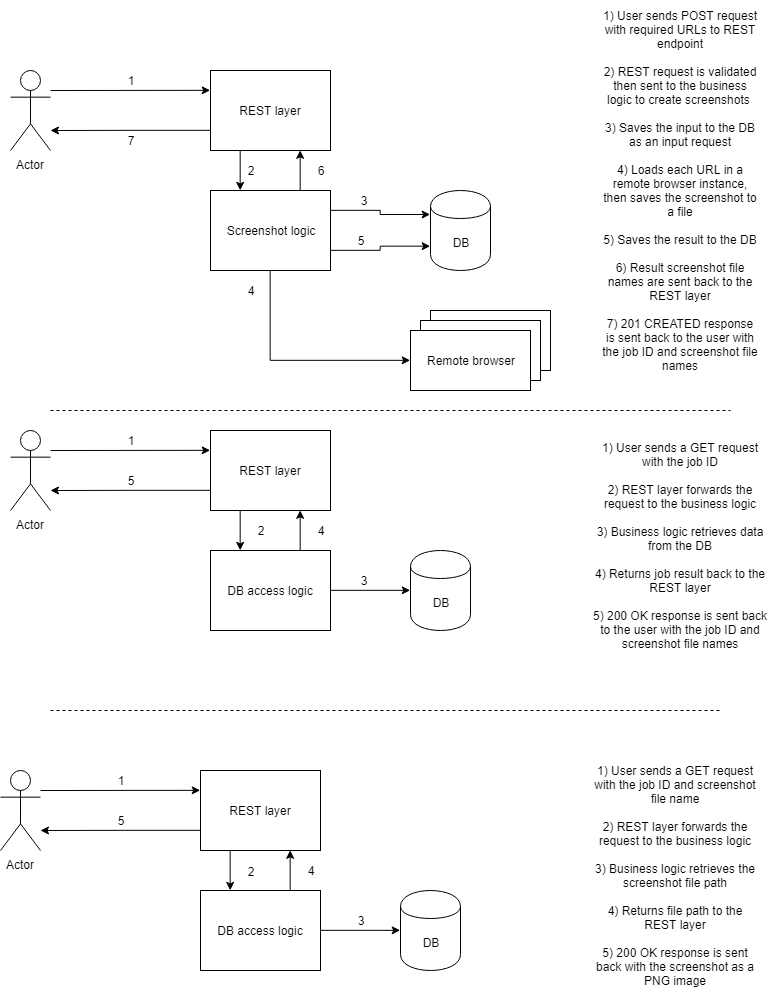

The diagram above was exported from draw.io. Its source (the exported page's mxGraphModel, read from the mxfile embedded in the PNG):
<mxGraphModel dx="1362" dy="596" grid="1" gridSize="10" guides="1" tooltips="1" connect="1" arrows="1" fold="1" page="1" pageScale="1" pageWidth="827" pageHeight="1169" math="0" shadow="0">
  <root>
    <mxCell id="0" />
    <mxCell id="1" parent="0" />
    <mxCell id="POuqV3GvB5eswisFRr92-1" value="Actor" style="shape=umlActor;verticalLabelPosition=bottom;labelBackgroundColor=#ffffff;verticalAlign=top;html=1;outlineConnect=0;" vertex="1" parent="1">
      <mxGeometry x="40" y="80" width="40" height="80" as="geometry" />
    </mxCell>
    <mxCell id="POuqV3GvB5eswisFRr92-16" style="edgeStyle=orthogonalEdgeStyle;rounded=0;orthogonalLoop=1;jettySize=auto;html=1;exitX=0.25;exitY=1;exitDx=0;exitDy=0;entryX=0.25;entryY=0;entryDx=0;entryDy=0;" edge="1" parent="1" source="POuqV3GvB5eswisFRr92-2" target="POuqV3GvB5eswisFRr92-5">
      <mxGeometry relative="1" as="geometry" />
    </mxCell>
    <mxCell id="POuqV3GvB5eswisFRr92-56" style="edgeStyle=orthogonalEdgeStyle;rounded=0;orthogonalLoop=1;jettySize=auto;html=1;exitX=0;exitY=0.75;exitDx=0;exitDy=0;" edge="1" parent="1" source="POuqV3GvB5eswisFRr92-2">
      <mxGeometry relative="1" as="geometry">
        <mxPoint x="80" y="140" as="targetPoint" />
      </mxGeometry>
    </mxCell>
    <mxCell id="POuqV3GvB5eswisFRr92-2" value="REST layer&lt;br&gt;" style="rounded=0;whiteSpace=wrap;html=1;" vertex="1" parent="1">
      <mxGeometry x="240" y="80" width="120" height="80" as="geometry" />
    </mxCell>
    <mxCell id="POuqV3GvB5eswisFRr92-3" value="1) User sends POST request with required URLs to REST endpoint&lt;br&gt;&lt;br&gt;2) REST request is validated then sent to the business logic to create screenshots&amp;nbsp;&lt;br&gt;&lt;br&gt;3) Saves the input to the DB as an input request&lt;br&gt;&lt;br&gt;4) Loads each URL in a remote browser instance, then saves the screenshot to a file&lt;br&gt;&lt;br&gt;5) Saves the result to the DB&lt;br&gt;&lt;br&gt;6) Result screenshot file names are sent back to the REST layer&lt;br&gt;&lt;br&gt;7) 201 CREATED response is sent back to the user with the job ID and screenshot file names&lt;br&gt;" style="text;html=1;strokeColor=none;fillColor=none;align=center;verticalAlign=middle;whiteSpace=wrap;rounded=0;" vertex="1" parent="1">
      <mxGeometry x="630" y="10" width="160" height="380" as="geometry" />
    </mxCell>
    <mxCell id="POuqV3GvB5eswisFRr92-4" value="" style="endArrow=classic;html=1;entryX=0;entryY=0.25;entryDx=0;entryDy=0;" edge="1" parent="1" target="POuqV3GvB5eswisFRr92-2">
      <mxGeometry width="50" height="50" relative="1" as="geometry">
        <mxPoint x="80" y="100" as="sourcePoint" />
        <mxPoint x="90" y="460" as="targetPoint" />
      </mxGeometry>
    </mxCell>
    <mxCell id="POuqV3GvB5eswisFRr92-17" style="edgeStyle=orthogonalEdgeStyle;rounded=0;orthogonalLoop=1;jettySize=auto;html=1;exitX=0.5;exitY=1;exitDx=0;exitDy=0;entryX=0;entryY=0.5;entryDx=0;entryDy=0;" edge="1" parent="1" source="POuqV3GvB5eswisFRr92-5" target="POuqV3GvB5eswisFRr92-12">
      <mxGeometry relative="1" as="geometry" />
    </mxCell>
    <mxCell id="POuqV3GvB5eswisFRr92-23" style="edgeStyle=orthogonalEdgeStyle;rounded=0;orthogonalLoop=1;jettySize=auto;html=1;exitX=1;exitY=0.75;exitDx=0;exitDy=0;entryX=0;entryY=0.7;entryDx=0;entryDy=0;" edge="1" parent="1" source="POuqV3GvB5eswisFRr92-5" target="POuqV3GvB5eswisFRr92-13">
      <mxGeometry relative="1" as="geometry" />
    </mxCell>
    <mxCell id="POuqV3GvB5eswisFRr92-25" style="edgeStyle=orthogonalEdgeStyle;rounded=0;orthogonalLoop=1;jettySize=auto;html=1;exitX=1;exitY=0.25;exitDx=0;exitDy=0;entryX=0;entryY=0.3;entryDx=0;entryDy=0;" edge="1" parent="1" source="POuqV3GvB5eswisFRr92-5" target="POuqV3GvB5eswisFRr92-13">
      <mxGeometry relative="1" as="geometry" />
    </mxCell>
    <mxCell id="POuqV3GvB5eswisFRr92-55" style="edgeStyle=orthogonalEdgeStyle;rounded=0;orthogonalLoop=1;jettySize=auto;html=1;exitX=0.75;exitY=0;exitDx=0;exitDy=0;entryX=0.75;entryY=1;entryDx=0;entryDy=0;" edge="1" parent="1" source="POuqV3GvB5eswisFRr92-5" target="POuqV3GvB5eswisFRr92-2">
      <mxGeometry relative="1" as="geometry" />
    </mxCell>
    <mxCell id="POuqV3GvB5eswisFRr92-5" value="Screenshot logic" style="rounded=0;whiteSpace=wrap;html=1;" vertex="1" parent="1">
      <mxGeometry x="240" y="200" width="120" height="80" as="geometry" />
    </mxCell>
    <mxCell id="POuqV3GvB5eswisFRr92-9" value="" style="rounded=0;whiteSpace=wrap;html=1;" vertex="1" parent="1">
      <mxGeometry x="460" y="320" width="120" height="60" as="geometry" />
    </mxCell>
    <mxCell id="POuqV3GvB5eswisFRr92-11" value="" style="rounded=0;whiteSpace=wrap;html=1;" vertex="1" parent="1">
      <mxGeometry x="450" y="330" width="120" height="60" as="geometry" />
    </mxCell>
    <mxCell id="POuqV3GvB5eswisFRr92-12" value="Remote browser" style="rounded=0;whiteSpace=wrap;html=1;" vertex="1" parent="1">
      <mxGeometry x="440" y="340" width="120" height="60" as="geometry" />
    </mxCell>
    <mxCell id="POuqV3GvB5eswisFRr92-13" value="DB&lt;br&gt;" style="shape=cylinder;whiteSpace=wrap;html=1;boundedLbl=1;backgroundOutline=1;" vertex="1" parent="1">
      <mxGeometry x="460" y="200" width="60" height="80" as="geometry" />
    </mxCell>
    <mxCell id="POuqV3GvB5eswisFRr92-19" value="2" style="text;html=1;strokeColor=none;fillColor=none;align=center;verticalAlign=middle;whiteSpace=wrap;rounded=0;" vertex="1" parent="1">
      <mxGeometry x="260" y="170" width="40" height="20" as="geometry" />
    </mxCell>
    <mxCell id="POuqV3GvB5eswisFRr92-20" value="3" style="text;html=1;strokeColor=none;fillColor=none;align=center;verticalAlign=middle;whiteSpace=wrap;rounded=0;" vertex="1" parent="1">
      <mxGeometry x="373" y="200" width="40" height="20" as="geometry" />
    </mxCell>
    <mxCell id="POuqV3GvB5eswisFRr92-21" value="4" style="text;html=1;strokeColor=none;fillColor=none;align=center;verticalAlign=middle;whiteSpace=wrap;rounded=0;" vertex="1" parent="1">
      <mxGeometry x="260" y="290" width="40" height="20" as="geometry" />
    </mxCell>
    <mxCell id="POuqV3GvB5eswisFRr92-26" value="5" style="text;html=1;strokeColor=none;fillColor=none;align=center;verticalAlign=middle;whiteSpace=wrap;rounded=0;" vertex="1" parent="1">
      <mxGeometry x="370" y="240" width="40" height="20" as="geometry" />
    </mxCell>
    <mxCell id="POuqV3GvB5eswisFRr92-29" value="Actor" style="shape=umlActor;verticalLabelPosition=bottom;labelBackgroundColor=#ffffff;verticalAlign=top;html=1;outlineConnect=0;" vertex="1" parent="1">
      <mxGeometry x="40" y="440" width="40" height="80" as="geometry" />
    </mxCell>
    <mxCell id="POuqV3GvB5eswisFRr92-59" style="edgeStyle=orthogonalEdgeStyle;rounded=0;orthogonalLoop=1;jettySize=auto;html=1;exitX=0.25;exitY=1;exitDx=0;exitDy=0;entryX=0.25;entryY=0;entryDx=0;entryDy=0;" edge="1" parent="1" source="POuqV3GvB5eswisFRr92-30" target="POuqV3GvB5eswisFRr92-31">
      <mxGeometry relative="1" as="geometry" />
    </mxCell>
    <mxCell id="POuqV3GvB5eswisFRr92-67" style="edgeStyle=orthogonalEdgeStyle;rounded=0;orthogonalLoop=1;jettySize=auto;html=1;exitX=0;exitY=0.75;exitDx=0;exitDy=0;" edge="1" parent="1" source="POuqV3GvB5eswisFRr92-30">
      <mxGeometry relative="1" as="geometry">
        <mxPoint x="80" y="500" as="targetPoint" />
      </mxGeometry>
    </mxCell>
    <mxCell id="POuqV3GvB5eswisFRr92-30" value="REST layer" style="rounded=0;whiteSpace=wrap;html=1;" vertex="1" parent="1">
      <mxGeometry x="240" y="440" width="120" height="80" as="geometry" />
    </mxCell>
    <mxCell id="POuqV3GvB5eswisFRr92-60" style="edgeStyle=orthogonalEdgeStyle;rounded=0;orthogonalLoop=1;jettySize=auto;html=1;exitX=0.75;exitY=0;exitDx=0;exitDy=0;entryX=0.75;entryY=1;entryDx=0;entryDy=0;" edge="1" parent="1" source="POuqV3GvB5eswisFRr92-31" target="POuqV3GvB5eswisFRr92-30">
      <mxGeometry relative="1" as="geometry" />
    </mxCell>
    <mxCell id="POuqV3GvB5eswisFRr92-66" style="edgeStyle=orthogonalEdgeStyle;rounded=0;orthogonalLoop=1;jettySize=auto;html=1;exitX=1;exitY=0.5;exitDx=0;exitDy=0;entryX=0;entryY=0.5;entryDx=0;entryDy=0;" edge="1" parent="1" source="POuqV3GvB5eswisFRr92-31" target="POuqV3GvB5eswisFRr92-65">
      <mxGeometry relative="1" as="geometry" />
    </mxCell>
    <mxCell id="POuqV3GvB5eswisFRr92-31" value="DB access logic" style="rounded=0;whiteSpace=wrap;html=1;" vertex="1" parent="1">
      <mxGeometry x="240" y="560" width="120" height="80" as="geometry" />
    </mxCell>
    <mxCell id="POuqV3GvB5eswisFRr92-36" value="" style="endArrow=none;dashed=1;html=1;" edge="1" parent="1">
      <mxGeometry width="50" height="50" relative="1" as="geometry">
        <mxPoint x="80" y="420" as="sourcePoint" />
        <mxPoint x="760" y="420" as="targetPoint" />
      </mxGeometry>
    </mxCell>
    <mxCell id="POuqV3GvB5eswisFRr92-41" value="" style="endArrow=classic;html=1;entryX=0;entryY=0.25;entryDx=0;entryDy=0;" edge="1" parent="1" target="POuqV3GvB5eswisFRr92-30">
      <mxGeometry width="50" height="50" relative="1" as="geometry">
        <mxPoint x="80" y="460" as="sourcePoint" />
        <mxPoint x="140" y="460" as="targetPoint" />
      </mxGeometry>
    </mxCell>
    <mxCell id="POuqV3GvB5eswisFRr92-57" value="6" style="text;html=1;strokeColor=none;fillColor=none;align=center;verticalAlign=middle;whiteSpace=wrap;rounded=0;" vertex="1" parent="1">
      <mxGeometry x="330" y="170" width="40" height="20" as="geometry" />
    </mxCell>
    <mxCell id="POuqV3GvB5eswisFRr92-58" value="7" style="text;html=1;strokeColor=none;fillColor=none;align=center;verticalAlign=middle;whiteSpace=wrap;rounded=0;" vertex="1" parent="1">
      <mxGeometry x="140" y="140" width="40" height="20" as="geometry" />
    </mxCell>
    <mxCell id="POuqV3GvB5eswisFRr92-65" value="DB" style="shape=cylinder;whiteSpace=wrap;html=1;boundedLbl=1;backgroundOutline=1;" vertex="1" parent="1">
      <mxGeometry x="440" y="560" width="60" height="80" as="geometry" />
    </mxCell>
    <mxCell id="POuqV3GvB5eswisFRr92-69" value="Actor" style="shape=umlActor;verticalLabelPosition=bottom;labelBackgroundColor=#ffffff;verticalAlign=top;html=1;outlineConnect=0;" vertex="1" parent="1">
      <mxGeometry x="30" y="780" width="40" height="80" as="geometry" />
    </mxCell>
    <mxCell id="POuqV3GvB5eswisFRr92-70" style="edgeStyle=orthogonalEdgeStyle;rounded=0;orthogonalLoop=1;jettySize=auto;html=1;exitX=0.25;exitY=1;exitDx=0;exitDy=0;entryX=0.25;entryY=0;entryDx=0;entryDy=0;" edge="1" parent="1" source="POuqV3GvB5eswisFRr92-72" target="POuqV3GvB5eswisFRr92-75">
      <mxGeometry relative="1" as="geometry" />
    </mxCell>
    <mxCell id="POuqV3GvB5eswisFRr92-71" style="edgeStyle=orthogonalEdgeStyle;rounded=0;orthogonalLoop=1;jettySize=auto;html=1;exitX=0;exitY=0.75;exitDx=0;exitDy=0;" edge="1" parent="1" source="POuqV3GvB5eswisFRr92-72">
      <mxGeometry relative="1" as="geometry">
        <mxPoint x="70" y="840" as="targetPoint" />
      </mxGeometry>
    </mxCell>
    <mxCell id="POuqV3GvB5eswisFRr92-72" value="REST layer" style="rounded=0;whiteSpace=wrap;html=1;" vertex="1" parent="1">
      <mxGeometry x="230" y="780" width="120" height="80" as="geometry" />
    </mxCell>
    <mxCell id="POuqV3GvB5eswisFRr92-73" style="edgeStyle=orthogonalEdgeStyle;rounded=0;orthogonalLoop=1;jettySize=auto;html=1;exitX=0.75;exitY=0;exitDx=0;exitDy=0;entryX=0.75;entryY=1;entryDx=0;entryDy=0;" edge="1" parent="1" source="POuqV3GvB5eswisFRr92-75" target="POuqV3GvB5eswisFRr92-72">
      <mxGeometry relative="1" as="geometry" />
    </mxCell>
    <mxCell id="POuqV3GvB5eswisFRr92-74" style="edgeStyle=orthogonalEdgeStyle;rounded=0;orthogonalLoop=1;jettySize=auto;html=1;exitX=1;exitY=0.5;exitDx=0;exitDy=0;entryX=0;entryY=0.5;entryDx=0;entryDy=0;" edge="1" parent="1" source="POuqV3GvB5eswisFRr92-75" target="POuqV3GvB5eswisFRr92-77">
      <mxGeometry relative="1" as="geometry" />
    </mxCell>
    <mxCell id="POuqV3GvB5eswisFRr92-75" value="DB access logic" style="rounded=0;whiteSpace=wrap;html=1;" vertex="1" parent="1">
      <mxGeometry x="230" y="900" width="120" height="80" as="geometry" />
    </mxCell>
    <mxCell id="POuqV3GvB5eswisFRr92-76" value="" style="endArrow=classic;html=1;entryX=0;entryY=0.25;entryDx=0;entryDy=0;" edge="1" parent="1" target="POuqV3GvB5eswisFRr92-72">
      <mxGeometry width="50" height="50" relative="1" as="geometry">
        <mxPoint x="70" y="800" as="sourcePoint" />
        <mxPoint x="130" y="800" as="targetPoint" />
      </mxGeometry>
    </mxCell>
    <mxCell id="POuqV3GvB5eswisFRr92-77" value="DB" style="shape=cylinder;whiteSpace=wrap;html=1;boundedLbl=1;backgroundOutline=1;" vertex="1" parent="1">
      <mxGeometry x="430" y="900" width="60" height="80" as="geometry" />
    </mxCell>
    <mxCell id="POuqV3GvB5eswisFRr92-78" value="1) User sends a GET request with the job ID&lt;br&gt;&lt;br&gt;2) REST layer forwards the request to the business logic&lt;br&gt;&lt;br&gt;3) Business logic retrieves data from the DB&lt;br&gt;&lt;br&gt;4) Returns job result back to the REST layer&lt;br&gt;&lt;br&gt;5) 200 OK response is sent back to the user with the job ID and screenshot file names&lt;br&gt;" style="text;html=1;strokeColor=none;fillColor=none;align=center;verticalAlign=middle;whiteSpace=wrap;rounded=0;" vertex="1" parent="1">
      <mxGeometry x="620" y="440" width="180" height="230" as="geometry" />
    </mxCell>
    <mxCell id="POuqV3GvB5eswisFRr92-81" value="" style="endArrow=none;dashed=1;html=1;" edge="1" parent="1">
      <mxGeometry width="50" height="50" relative="1" as="geometry">
        <mxPoint x="80" y="720" as="sourcePoint" />
        <mxPoint x="750" y="720" as="targetPoint" />
      </mxGeometry>
    </mxCell>
    <mxCell id="POuqV3GvB5eswisFRr92-82" value="1) User sends a GET request with the job ID and screenshot file name&lt;br&gt;&lt;br&gt;2) REST layer forwards the request to the business logic&lt;br&gt;&lt;br&gt;3) Business logic retrieves the screenshot file path&lt;br&gt;&lt;br&gt;4) Returns file path to the REST layer&lt;br&gt;&lt;br&gt;5) 200 OK response is sent back with the screenshot as a PNG image&lt;br&gt;" style="text;html=1;strokeColor=none;fillColor=none;align=center;verticalAlign=middle;whiteSpace=wrap;rounded=0;" vertex="1" parent="1">
      <mxGeometry x="620" y="760" width="170" height="250" as="geometry" />
    </mxCell>
    <mxCell id="POuqV3GvB5eswisFRr92-83" value="1&lt;br&gt;" style="text;html=1;strokeColor=none;fillColor=none;align=center;verticalAlign=middle;whiteSpace=wrap;rounded=0;" vertex="1" parent="1">
      <mxGeometry x="140" y="440" width="40" height="20" as="geometry" />
    </mxCell>
    <mxCell id="POuqV3GvB5eswisFRr92-84" value="1&lt;br&gt;" style="text;html=1;strokeColor=none;fillColor=none;align=center;verticalAlign=middle;whiteSpace=wrap;rounded=0;" vertex="1" parent="1">
      <mxGeometry x="130" y="780" width="40" height="20" as="geometry" />
    </mxCell>
    <mxCell id="POuqV3GvB5eswisFRr92-85" value="1&lt;br&gt;" style="text;html=1;strokeColor=none;fillColor=none;align=center;verticalAlign=middle;whiteSpace=wrap;rounded=0;" vertex="1" parent="1">
      <mxGeometry x="140" y="80" width="40" height="20" as="geometry" />
    </mxCell>
    <mxCell id="POuqV3GvB5eswisFRr92-86" value="2" style="text;html=1;strokeColor=none;fillColor=none;align=center;verticalAlign=middle;whiteSpace=wrap;rounded=0;" vertex="1" parent="1">
      <mxGeometry x="270" y="530" width="40" height="20" as="geometry" />
    </mxCell>
    <mxCell id="POuqV3GvB5eswisFRr92-87" value="2" style="text;html=1;strokeColor=none;fillColor=none;align=center;verticalAlign=middle;whiteSpace=wrap;rounded=0;" vertex="1" parent="1">
      <mxGeometry x="260" y="871" width="40" height="20" as="geometry" />
    </mxCell>
    <mxCell id="POuqV3GvB5eswisFRr92-88" value="3" style="text;html=1;strokeColor=none;fillColor=none;align=center;verticalAlign=middle;whiteSpace=wrap;rounded=0;" vertex="1" parent="1">
      <mxGeometry x="373" y="580" width="40" height="20" as="geometry" />
    </mxCell>
    <mxCell id="POuqV3GvB5eswisFRr92-89" value="3" style="text;html=1;strokeColor=none;fillColor=none;align=center;verticalAlign=middle;whiteSpace=wrap;rounded=0;" vertex="1" parent="1">
      <mxGeometry x="370" y="920" width="40" height="20" as="geometry" />
    </mxCell>
    <mxCell id="POuqV3GvB5eswisFRr92-90" value="4" style="text;html=1;strokeColor=none;fillColor=none;align=center;verticalAlign=middle;whiteSpace=wrap;rounded=0;" vertex="1" parent="1">
      <mxGeometry x="330" y="530" width="40" height="20" as="geometry" />
    </mxCell>
    <mxCell id="POuqV3GvB5eswisFRr92-91" value="4" style="text;html=1;strokeColor=none;fillColor=none;align=center;verticalAlign=middle;whiteSpace=wrap;rounded=0;" vertex="1" parent="1">
      <mxGeometry x="320" y="870" width="40" height="20" as="geometry" />
    </mxCell>
    <mxCell id="POuqV3GvB5eswisFRr92-92" value="5" style="text;html=1;strokeColor=none;fillColor=none;align=center;verticalAlign=middle;whiteSpace=wrap;rounded=0;" vertex="1" parent="1">
      <mxGeometry x="140" y="480" width="40" height="20" as="geometry" />
    </mxCell>
    <mxCell id="POuqV3GvB5eswisFRr92-93" value="5" style="text;html=1;strokeColor=none;fillColor=none;align=center;verticalAlign=middle;whiteSpace=wrap;rounded=0;" vertex="1" parent="1">
      <mxGeometry x="130" y="820" width="40" height="20" as="geometry" />
    </mxCell>
  </root>
</mxGraphModel>